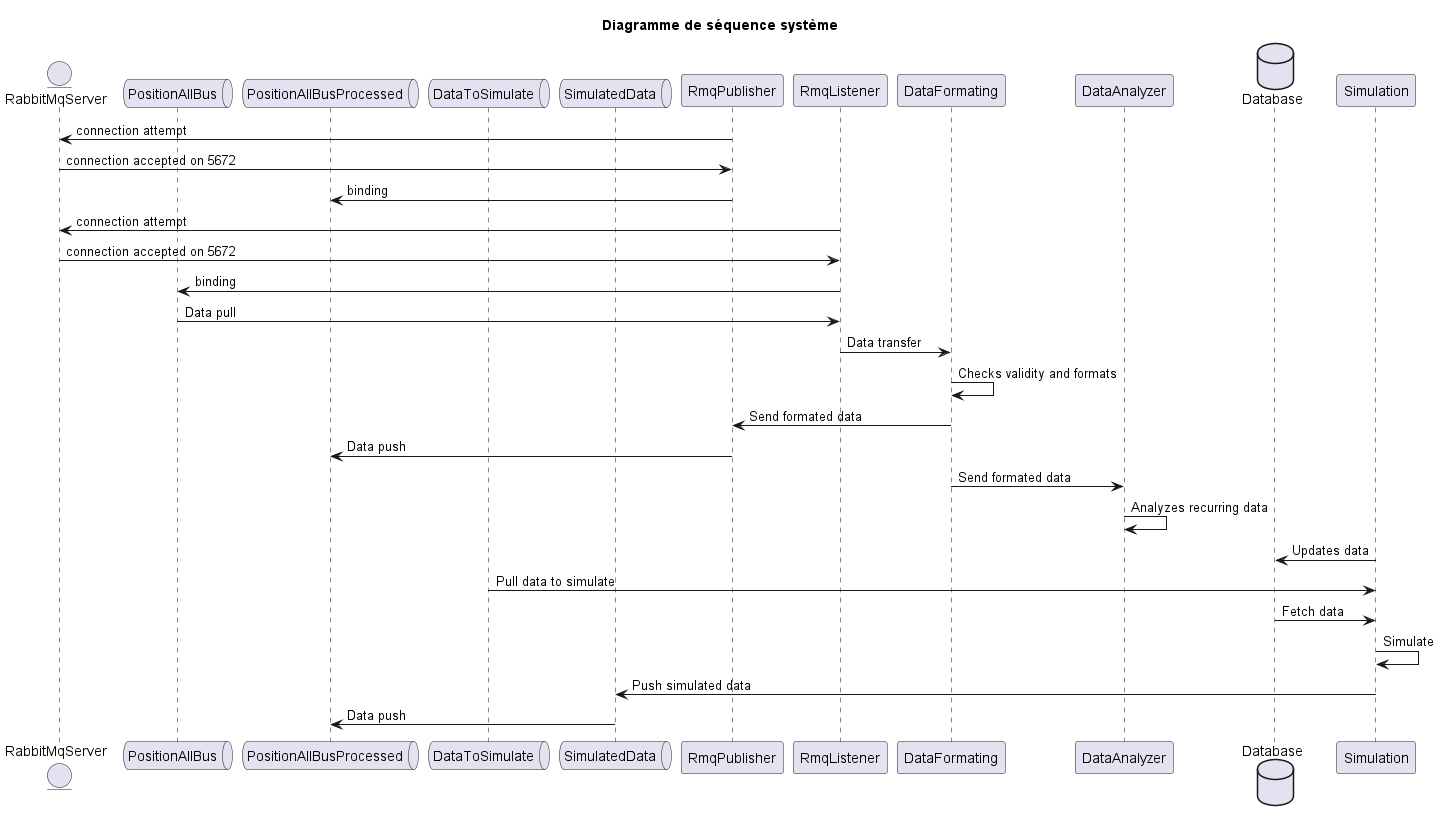

The diagram above was rendered by PlantUML. Its source (embedded in the PNG):
@startuml
title "Diagramme de séquence système"


entity RabbitMqServer
queue PositionAllBus
queue PositionAllBusProcessed

queue DataToSimulate 
queue SimulatedData

RmqPublisher -> RabbitMqServer : connection attempt
RmqPublisher <- RabbitMqServer : connection accepted on 5672
RmqPublisher -> PositionAllBusProcessed : binding

RmqListener -> RabbitMqServer : connection attempt
RmqListener <- RabbitMqServer : connection accepted on 5672
RmqListener -> PositionAllBus : binding

PositionAllBus -> RmqListener : Data pull
DataFormating <- RmqListener : Data transfer
DataFormating -> DataFormating : Checks validity and formats
DataFormating -> RmqPublisher : Send formated data
PositionAllBusProcessed <- RmqPublisher : Data push


DataFormating -> DataAnalyzer : Send formated data
DataAnalyzer -> DataAnalyzer : Analyzes recurring data

database Database

Simulation -> Database : Updates data

DataToSimulate -> Simulation : Pull data to simulate
Simulation <- Database : Fetch data
Simulation -> Simulation : Simulate
Simulation -> SimulatedData : Push simulated data
SimulatedData -> PositionAllBusProcessed : Data push



@enduml